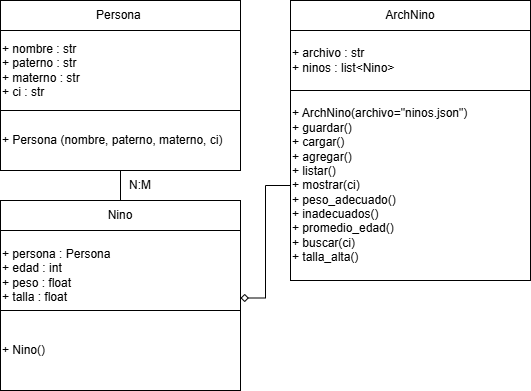

The diagram above was exported from draw.io. Its source (the exported page's mxGraphModel, read from the mxfile embedded in the PNG):
<mxGraphModel dx="872" dy="449" grid="1" gridSize="10" guides="1" tooltips="1" connect="1" arrows="1" fold="1" page="1" pageScale="1" pageWidth="827" pageHeight="1169" math="0" shadow="0">
  <root>
    <mxCell id="0" />
    <mxCell id="1" parent="0" />
    <mxCell id="12Y8NMVIJDY1NCjgi4Qi-1" parent="1" style="rounded=0;whiteSpace=wrap;html=1;align=left;" value="&lt;div&gt;+ nombre : str&lt;/div&gt;&lt;div&gt;+ paterno : str&lt;/div&gt;&lt;div&gt;+ materno : str&lt;/div&gt;&lt;div&gt;+ ci : str&lt;/div&gt;" vertex="1">
      <mxGeometry height="80" width="240" x="110" y="70" as="geometry" />
    </mxCell>
    <mxCell id="12Y8NMVIJDY1NCjgi4Qi-2" parent="1" style="rounded=0;whiteSpace=wrap;html=1;align=left;" value="&lt;div&gt;+&amp;nbsp;&lt;span style=&quot;text-align: center;&quot;&gt;Persona&amp;nbsp;&lt;/span&gt;(&lt;span style=&quot;background-color: transparent; color: light-dark(rgb(0, 0, 0), rgb(255, 255, 255));&quot;&gt;nombre, paterno, materno, ci)&lt;/span&gt;&lt;/div&gt;" vertex="1">
      <mxGeometry height="60" width="240" x="110" y="150" as="geometry" />
    </mxCell>
    <mxCell id="12Y8NMVIJDY1NCjgi4Qi-3" parent="1" style="rounded=0;whiteSpace=wrap;html=1;" value="Persona&amp;nbsp;" vertex="1">
      <mxGeometry height="30" width="240" x="110" y="40" as="geometry" />
    </mxCell>
    <mxCell id="12Y8NMVIJDY1NCjgi4Qi-4" parent="1" style="rounded=0;whiteSpace=wrap;html=1;align=left;" value="&lt;div&gt;+ archivo : str&lt;/div&gt;&lt;div&gt;+ ninos : list&amp;lt;Nino&amp;gt;&lt;/div&gt;" vertex="1">
      <mxGeometry height="60" width="240" x="400" y="70" as="geometry" />
    </mxCell>
    <mxCell id="12Y8NMVIJDY1NCjgi4Qi-5" edge="1" parent="1" source="12Y8NMVIJDY1NCjgi4Qi-6" style="edgeStyle=orthogonalEdgeStyle;rounded=0;orthogonalLoop=1;jettySize=auto;html=1;entryX=1;entryY=0.75;entryDx=0;entryDy=0;endArrow=diamond;endFill=0;" target="12Y8NMVIJDY1NCjgi4Qi-9">
      <mxGeometry relative="1" as="geometry" />
    </mxCell>
    <mxCell id="12Y8NMVIJDY1NCjgi4Qi-6" parent="1" style="rounded=0;whiteSpace=wrap;html=1;align=left;" value="&lt;div&gt;+ ArchNino(archivo=&quot;ninos.json&quot;)&lt;/div&gt;&lt;div&gt;+ guardar()&lt;/div&gt;&lt;div&gt;+ cargar()&lt;/div&gt;&lt;div&gt;+ agregar()&lt;/div&gt;&lt;div&gt;+ listar()&lt;/div&gt;&lt;div&gt;+ mostrar(ci)&lt;/div&gt;&lt;div&gt;+ peso_adecuado()&lt;/div&gt;&lt;div&gt;+ inadecuados()&lt;/div&gt;&lt;div&gt;+ promedio_edad()&lt;/div&gt;&lt;div&gt;+ buscar(ci)&lt;/div&gt;&lt;div&gt;+ talla_alta()&lt;/div&gt;" vertex="1">
      <mxGeometry height="190" width="240" x="400" y="130" as="geometry" />
    </mxCell>
    <mxCell id="12Y8NMVIJDY1NCjgi4Qi-7" parent="1" style="rounded=0;whiteSpace=wrap;html=1;" value="ArchNino" vertex="1">
      <mxGeometry height="30" width="240" x="400" y="40" as="geometry" />
    </mxCell>
    <mxCell id="12Y8NMVIJDY1NCjgi4Qi-8" edge="1" parent="1" source="12Y8NMVIJDY1NCjgi4Qi-9" style="edgeStyle=orthogonalEdgeStyle;rounded=0;orthogonalLoop=1;jettySize=auto;html=1;" target="12Y8NMVIJDY1NCjgi4Qi-10" value="">
      <mxGeometry relative="1" as="geometry" />
    </mxCell>
    <mxCell id="12Y8NMVIJDY1NCjgi4Qi-9" parent="1" style="rounded=0;whiteSpace=wrap;html=1;align=left;" value="&lt;div&gt;&lt;div&gt;+ persona : Persona&lt;/div&gt;&lt;div&gt;+ edad : int&lt;/div&gt;&lt;div&gt;+ peso : float&lt;/div&gt;&lt;div&gt;+ talla : float&lt;/div&gt;&lt;/div&gt;" vertex="1">
      <mxGeometry height="90" width="240" x="110" y="270" as="geometry" />
    </mxCell>
    <mxCell id="12Y8NMVIJDY1NCjgi4Qi-10" parent="1" style="rounded=0;whiteSpace=wrap;html=1;align=left;" value="&lt;div&gt;+ Nino()&lt;/div&gt;" vertex="1">
      <mxGeometry height="80" width="240" x="110" y="350" as="geometry" />
    </mxCell>
    <mxCell id="12Y8NMVIJDY1NCjgi4Qi-11" edge="1" parent="1" source="12Y8NMVIJDY1NCjgi4Qi-12" style="edgeStyle=orthogonalEdgeStyle;rounded=0;orthogonalLoop=1;jettySize=auto;html=1;endArrow=none;endFill=0;" target="12Y8NMVIJDY1NCjgi4Qi-2">
      <mxGeometry relative="1" as="geometry" />
    </mxCell>
    <mxCell id="12Y8NMVIJDY1NCjgi4Qi-12" parent="1" style="rounded=0;whiteSpace=wrap;html=1;" value="Nino" vertex="1">
      <mxGeometry height="30" width="240" x="110" y="240" as="geometry" />
    </mxCell>
    <mxCell id="12Y8NMVIJDY1NCjgi4Qi-13" parent="1" style="text;html=1;whiteSpace=wrap;strokeColor=none;fillColor=none;align=center;verticalAlign=middle;rounded=0;" value="N:M" vertex="1">
      <mxGeometry height="30" width="60" x="220" y="210" as="geometry" />
    </mxCell>
  </root>
</mxGraphModel>